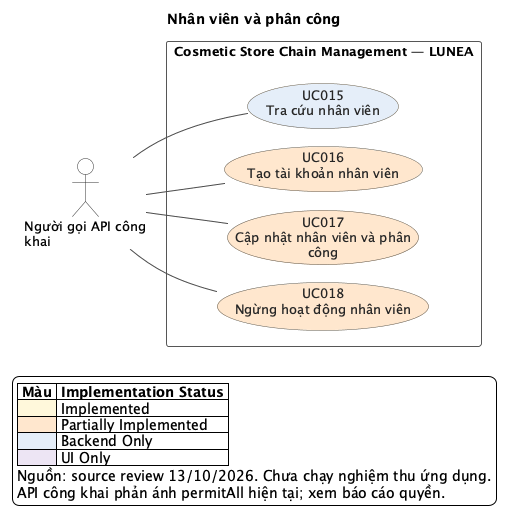

The diagram above was rendered by PlantUML. Its source (embedded in the PNG):
@startuml
!pragma layout smetana
left to right direction
skinparam backgroundColor #FFFFFF
skinparam shadowing false
skinparam defaultFontName SansSerif
skinparam defaultFontSize 13
skinparam ArrowColor #4A4A4A
skinparam ArrowThickness 1
skinparam actorStyle stickman
skinparam actorBackgroundColor #FFFFFF
skinparam actorBorderColor #333333
skinparam usecaseBorderColor #5C5544
skinparam usecaseFontColor #252525
skinparam rectangleBorderColor #565656
skinparam rectangleBackgroundColor #FFFFFF
skinparam nodesep 32
skinparam ranksep 70
title Nhân viên và phân công
actor "Người gọi API công\nkhai" as A_PUBLIC
rectangle "Cosmetic Store Chain Management — LUNEA" as SYSTEM {
  usecase "UC015\nTra cứu nhân viên" as UC015 #E5EEF9
  usecase "UC016\nTạo tài khoản nhân viên" as UC016 #FFE7CE
  usecase "UC017\nCập nhật nhân viên và phân\ncông" as UC017 #FFE7CE
  usecase "UC018\nNgừng hoạt động nhân viên" as UC018 #FFE7CE
}
A_PUBLIC -- UC015
A_PUBLIC -- UC016
A_PUBLIC -- UC017
A_PUBLIC -- UC018
legend bottom left
|= Màu |= Implementation Status |
|<#FFF8DB> | Implemented |
|<#FFE7CE> | Partially Implemented |
|<#E5EEF9> | Backend Only |
|<#EDE5F4> | UI Only |
Nguồn: source review 13/10/2026. Chưa chạy nghiệm thu ứng dụng.
API công khai phản ánh permitAll hiện tại; xem báo cáo quyền.
endlegend
@enduml